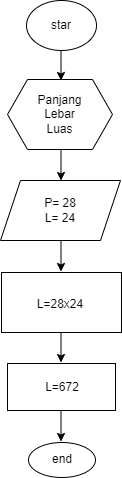

The diagram above was exported from draw.io. Its source (the exported page's mxGraphModel, read from the mxfile embedded in the PNG):
<mxGraphModel dx="880" dy="468" grid="1" gridSize="10" guides="1" tooltips="1" connect="1" arrows="1" fold="1" page="1" pageScale="1" pageWidth="827" pageHeight="1169" background="#ffffff" math="0" shadow="0">
  <root>
    <mxCell id="0" />
    <mxCell id="1" parent="0" />
    <mxCell id="UZ-knOhvqNmT96UWO7Fm-2" value="star" style="ellipse;whiteSpace=wrap;html=1;" vertex="1" parent="1">
      <mxGeometry x="347" y="140" width="70" height="50" as="geometry" />
    </mxCell>
    <mxCell id="UZ-knOhvqNmT96UWO7Fm-3" value="" style="endArrow=classic;html=1;rounded=0;" edge="1" parent="1">
      <mxGeometry width="50" height="50" relative="1" as="geometry">
        <mxPoint x="381.5" y="190" as="sourcePoint" />
        <mxPoint x="381.5" y="220" as="targetPoint" />
      </mxGeometry>
    </mxCell>
    <mxCell id="UZ-knOhvqNmT96UWO7Fm-4" value="Panjang&lt;div&gt;Lebar&lt;/div&gt;&lt;div&gt;Luas&lt;/div&gt;" style="shape=hexagon;perimeter=hexagonPerimeter2;whiteSpace=wrap;html=1;fixedSize=1;" vertex="1" parent="1">
      <mxGeometry x="328" y="219" width="105" height="70" as="geometry" />
    </mxCell>
    <mxCell id="UZ-knOhvqNmT96UWO7Fm-8" value="P= 28&lt;div&gt;L= 24&lt;/div&gt;" style="shape=parallelogram;perimeter=parallelogramPerimeter;whiteSpace=wrap;html=1;fixedSize=1;" vertex="1" parent="1">
      <mxGeometry x="321" y="320" width="120" height="60" as="geometry" />
    </mxCell>
    <mxCell id="UZ-knOhvqNmT96UWO7Fm-9" value="" style="endArrow=classic;html=1;rounded=0;" edge="1" parent="1">
      <mxGeometry width="50" height="50" relative="1" as="geometry">
        <mxPoint x="381.5" y="290" as="sourcePoint" />
        <mxPoint x="381.5" y="320" as="targetPoint" />
      </mxGeometry>
    </mxCell>
    <mxCell id="UZ-knOhvqNmT96UWO7Fm-10" value="" style="rounded=0;whiteSpace=wrap;html=1;" vertex="1" parent="1">
      <mxGeometry x="322" y="412" width="120" height="60" as="geometry" />
    </mxCell>
    <mxCell id="UZ-knOhvqNmT96UWO7Fm-11" value="" style="endArrow=classic;html=1;rounded=0;" edge="1" parent="1">
      <mxGeometry width="50" height="50" relative="1" as="geometry">
        <mxPoint x="381.5" y="381" as="sourcePoint" />
        <mxPoint x="381.5" y="411" as="targetPoint" />
      </mxGeometry>
    </mxCell>
    <mxCell id="UZ-knOhvqNmT96UWO7Fm-12" value="" style="rounded=0;whiteSpace=wrap;html=1;" vertex="1" parent="1">
      <mxGeometry x="328" y="503" width="108" height="47" as="geometry" />
    </mxCell>
    <mxCell id="UZ-knOhvqNmT96UWO7Fm-13" value="" style="endArrow=classic;html=1;rounded=0;" edge="1" parent="1">
      <mxGeometry width="50" height="50" relative="1" as="geometry">
        <mxPoint x="381.5" y="472" as="sourcePoint" />
        <mxPoint x="381.5" y="502" as="targetPoint" />
      </mxGeometry>
    </mxCell>
    <mxCell id="UZ-knOhvqNmT96UWO7Fm-14" value="L=28x24" style="text;strokeColor=none;align=center;fillColor=none;html=1;verticalAlign=middle;whiteSpace=wrap;rounded=0;" vertex="1" parent="1">
      <mxGeometry x="351" y="429" width="60" height="30" as="geometry" />
    </mxCell>
    <mxCell id="UZ-knOhvqNmT96UWO7Fm-15" value="L=672" style="text;strokeColor=none;align=center;fillColor=none;html=1;verticalAlign=middle;whiteSpace=wrap;rounded=0;" vertex="1" parent="1">
      <mxGeometry x="353" y="512" width="60" height="30" as="geometry" />
    </mxCell>
    <mxCell id="UZ-knOhvqNmT96UWO7Fm-17" value="" style="endArrow=classic;html=1;rounded=0;" edge="1" parent="1">
      <mxGeometry width="50" height="50" relative="1" as="geometry">
        <mxPoint x="381.5" y="551" as="sourcePoint" />
        <mxPoint x="381.5" y="581" as="targetPoint" />
      </mxGeometry>
    </mxCell>
    <mxCell id="UZ-knOhvqNmT96UWO7Fm-18" value="" style="ellipse;whiteSpace=wrap;html=1;" vertex="1" parent="1">
      <mxGeometry x="349" y="582" width="67" height="35" as="geometry" />
    </mxCell>
    <mxCell id="UZ-knOhvqNmT96UWO7Fm-19" value="end" style="text;strokeColor=none;align=center;fillColor=none;html=1;verticalAlign=middle;whiteSpace=wrap;rounded=0;" vertex="1" parent="1">
      <mxGeometry x="353" y="584" width="60" height="30" as="geometry" />
    </mxCell>
  </root>
</mxGraphModel>